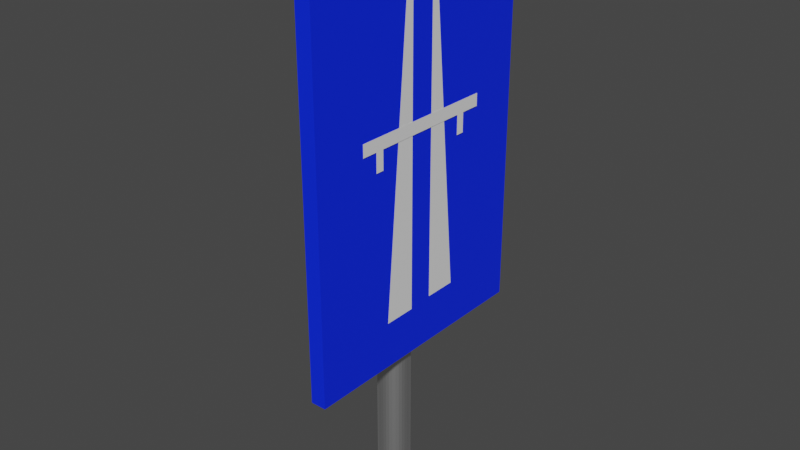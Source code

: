# Source: Autopista.blend  (saved by Blender 2.81.16; exported with 4.5.12 LTS)
import bpy
from mathutils import Matrix  # noqa: F401  (used for matrix-valued properties, if any)

bpy.ops.wm.read_factory_settings(use_empty=True)
scene = bpy.context.scene
scene.name = 'Scene'

# ---- collections
col_collection = bpy.data.collections.new('Collection'); scene.collection.children.link(col_collection)

# ---- materials (node trees are filled in below, after node groups)
mat_metallic = bpy.data.materials.new('Metallic')
mat_metallic.use_transparent_shadow = False
mat_bg = bpy.data.materials.new('BG')
mat_bg.use_transparent_shadow = False

# ---- material node trees
mat_metallic.use_nodes = True; mat_metallic.node_tree.nodes.clear()
_N = mat_metallic.node_tree.nodes; _L = mat_metallic.node_tree.links
n0 = _N.new('ShaderNodeOutputMaterial'); n0.name = 'Material Output'; n0.location = (300, 300)
n1 = _N.new('ShaderNodeBsdfPrincipled'); n1.name = 'Principled BSDF'; n1.location = (10, 300)
n1.distribution = 'GGX'
n1.subsurface_method = 'BURLEY'
n1.inputs[1].default_value = 1.0
n1.inputs[3].default_value = 1.45
n1.inputs[27].default_value = (0.0, 0.0, 0.0, 1.0)
n1.inputs[28].default_value = 1.0
_L.new(n1.outputs[0], n0.inputs[0])
n0.is_active_output = True
mat_bg.use_nodes = True; mat_bg.node_tree.nodes.clear()
_N = mat_bg.node_tree.nodes; _L = mat_bg.node_tree.links
n0 = _N.new('ShaderNodeOutputMaterial'); n0.name = 'Material Output'; n0.location = (300, 300)
n1 = _N.new('ShaderNodeBsdfPrincipled'); n1.name = 'Principled BSDF'; n1.location = (10, 300)
n1.distribution = 'GGX'
n1.subsurface_method = 'BURLEY'
n1.inputs[0].default_value = (0.0, 0.02221, 1.0, 1.0)
n1.inputs[3].default_value = 1.45
n1.inputs[27].default_value = (0.0, 0.0, 0.0, 1.0)
n1.inputs[28].default_value = 1.0
_L.new(n1.outputs[0], n0.inputs[0])
n0.is_active_output = True

# ---- world
world_world = bpy.data.worlds.new('World'); scene.world = world_world
world_world.use_nodes = True; world_world.node_tree.nodes.clear()
_N = world_world.node_tree.nodes; _L = world_world.node_tree.links
n0 = _N.new('ShaderNodeOutputWorld'); n0.name = 'World Output'; n0.location = (300, 300)
n1 = _N.new('ShaderNodeBackground'); n1.name = 'Background'; n1.location = (10, 300)
n1.inputs[0].default_value = (0.05088, 0.05088, 0.05088, 1.0)
_L.new(n1.outputs[0], n0.inputs[0])
n0.is_active_output = True
world_world.color = (0.05088, 0.05088, 0.05088)
world_world.use_sun_shadow = False
world_world.sun_shadow_jitter_overblur = 0.0

# ---- meshes
me_cylinder = bpy.data.meshes.new('Cylinder')
me_cylinder.from_pydata([(0.0, 1.0, -1.0), (0.0, 1.0, 1.0), (0.1951, 0.9808, -1.0), (0.1951, 0.9808, 1.0), (0.3827, 0.9239, -1.0), (0.3827, 0.9239, 1.0), (0.5556, 0.8315, -1.0), (0.5556, 0.8315, 1.0), (0.7071, 0.7071, -1.0), (0.7071, 0.7071, 1.0), (0.8315, 0.5556, -1.0), (0.8315, 0.5556, 1.0), (0.9239, 0.3827, -1.0), (0.9239, 0.3827, 1.0), (0.9808, 0.1951, -1.0), (0.9808, 0.1951, 1.0), (1.0, 7.55e-08, -1.0), (1.0, 7.55e-08, 1.0), (0.9808, -0.1951, -1.0), (0.9808, -0.1951, 1.0), (0.9239, -0.3827, -1.0), (0.9239, -0.3827, 1.0), (0.8315, -0.5556, -1.0), (0.8315, -0.5556, 1.0), (0.7071, -0.7071, -1.0), (0.7071, -0.7071, 1.0), (0.5556, -0.8315, -1.0), (0.5556, -0.8315, 1.0), (0.3827, -0.9239, -1.0), (0.3827, -0.9239, 1.0), (0.1951, -0.9808, -1.0), (0.1951, -0.9808, 1.0), (-3.258e-07, -1.0, -1.0), (-3.258e-07, -1.0, 1.0), (-0.1951, -0.9808, -1.0), (-0.1951, -0.9808, 1.0), (-0.3827, -0.9239, -1.0), (-0.3827, -0.9239, 1.0), (-0.5556, -0.8315, -1.0), (-0.5556, -0.8315, 1.0), (-0.7071, -0.7071, -1.0), (-0.7071, -0.7071, 1.0), (-0.8315, -0.5556, -1.0), (-0.8315, -0.5556, 1.0), (-0.9239, -0.3827, -1.0), (-0.9239, -0.3827, 1.0), (-0.9808, -0.1951, -1.0), (-0.9808, -0.1951, 1.0), (-1.0, 9.656e-07, -1.0), (-1.0, 9.656e-07, 1.0), (-0.9808, 0.1951, -1.0), (-0.9808, 0.1951, 1.0), (-0.9239, 0.3827, -1.0), (-0.9239, 0.3827, 1.0), (-0.8315, 0.5556, -1.0), (-0.8315, 0.5556, 1.0), (-0.7071, 0.7071, -1.0), (-0.7071, 0.7071, 1.0), (-0.5556, 0.8315, -1.0), (-0.5556, 0.8315, 1.0), (-0.3827, 0.9239, -1.0), (-0.3827, 0.9239, 1.0), (-0.1951, 0.9808, -1.0), (-0.1951, 0.9808, 1.0)], [], [(0, 1, 3, 2), (2, 3, 5, 4), (4, 5, 7, 6), (6, 7, 9, 8), (8, 9, 11, 10), (10, 11, 13, 12), (12, 13, 15, 14), (14, 15, 17, 16), (16, 17, 19, 18), (18, 19, 21, 20), (20, 21, 23, 22), (22, 23, 25, 24), (24, 25, 27, 26), (26, 27, 29, 28), (28, 29, 31, 30), (30, 31, 33, 32), (32, 33, 35, 34), (34, 35, 37, 36), (36, 37, 39, 38), (38, 39, 41, 40), (40, 41, 43, 42), (42, 43, 45, 44), (44, 45, 47, 46), (46, 47, 49, 48), (48, 49, 51, 50), (50, 51, 53, 52), (52, 53, 55, 54), (54, 55, 57, 56), (56, 57, 59, 58), (58, 59, 61, 60), (3, 1, 63, 61, 59, 57, 55, 53, 51, 49, 47, 45, 43, 41, 39, 37, 35, 33, 31, 29, 27, 25, 23, 21, 19, 17, 15, 13, 11, 9, 7, 5), (60, 61, 63, 62), (62, 63, 1, 0), (0, 2, 4, 6, 8, 10, 12, 14, 16, 18, 20, 22, 24, 26, 28, 30, 32, 34, 36, 38, 40, 42, 44, 46, 48, 50, 52, 54, 56, 58, 60, 62)])
_uv = me_cylinder.uv_layers.new(name='UVMap')
_uv.uv.foreach_set('vector', [1.0, 0.5, 1.0, 1.0, 0.9688, 1.0, 0.9688, 0.5, 0.9688, 0.5, 0.9688, 1.0, 0.9375, 1.0, 0.9375, 0.5, 0.9375, 0.5, 0.9375, 1.0, 0.9062, 1.0, 0.9062, 0.5, 0.9062, 0.5, 0.9062, 1.0, 0.875, 1.0, 0.875, 0.5, 0.875, 0.5, 0.875, 1.0, 0.8438, 1.0, 0.8438, 0.5, 0.8438, 0.5, 0.8438, 1.0, 0.8125, 1.0, 0.8125, 0.5, 0.8125, 0.5, 0.8125, 1.0, 0.7812, 1.0, 0.7812, 0.5, 0.7812, 0.5, 0.7812, 1.0, 0.75, 1.0, 0.75, 0.5, 0.75, 0.5, 0.75, 1.0, 0.7188, 1.0, 0.7188, 0.5, 0.7188, 0.5, 0.7188, 1.0, 0.6875, 1.0, 0.6875, 0.5, 0.6875, 0.5, 0.6875, 1.0, 0.6562, 1.0, 0.6562, 0.5, 0.6562, 0.5, 0.6562, 1.0, 0.625, 1.0, 0.625, 0.5, 0.625, 0.5, 0.625, 1.0, 0.5938, 1.0, 0.5938, 0.5, 0.5938, 0.5, 0.5938, 1.0, 0.5625, 1.0, 0.5625, 0.5, 0.5625, 0.5, 0.5625, 1.0, 0.5312, 1.0, 0.5312, 0.5, 0.5312, 0.5, 0.5312, 1.0, 0.5, 1.0, 0.5, 0.5, 0.5, 0.5, 0.5, 1.0, 0.4688, 1.0, 0.4688, 0.5, 0.4688, 0.5, 0.4688, 1.0, 0.4375, 1.0, 0.4375, 0.5, 0.4375, 0.5, 0.4375, 1.0, 0.4062, 1.0, 0.4062, 0.5, 0.4062, 0.5, 0.4062, 1.0, 0.375, 1.0, 0.375, 0.5, 0.375, 0.5, 0.375, 1.0, 0.3438, 1.0, 0.3438, 0.5, 0.3438, 0.5, 0.3438, 1.0, 0.3125, 1.0, 0.3125, 0.5, 0.3125, 0.5, 0.3125, 1.0, 0.2812, 1.0, 0.2812, 0.5, 0.2812, 0.5, 0.2812, 1.0, 0.25, 1.0, 0.25, 0.5, 0.25, 0.5, 0.25, 1.0, 0.2188, 1.0, 0.2188, 0.5, 0.2188, 0.5, 0.2188, 1.0, 0.1875, 1.0, 0.1875, 0.5, 0.1875, 0.5, 0.1875, 1.0, 0.1562, 1.0, 0.1562, 0.5, 0.1562, 0.5, 0.1562, 1.0, 0.125, 1.0, 0.125, 0.5, 0.125, 0.5, 0.125, 1.0, 0.09375, 1.0, 0.09375, 0.5, 0.09375, 0.5, 0.09375, 1.0, 0.0625, 1.0, 0.0625, 0.5, 0.2968, 0.4854, 0.25, 0.49, 0.2032, 0.4854, 0.1582, 0.4717, 0.1167, 0.4496, 0.08029, 0.4197, 0.05045, 0.3833, 0.02827, 0.3418, 0.01461, 0.2968, 0.01, 0.25, 0.01461, 0.2032, 0.02827, 0.1582, 0.05045, 0.1167, 0.08029, 0.08029, 0.1167, 0.05045, 0.1582, 0.02827, 0.2032, 0.01461, 0.25, 0.01, 0.2968, 0.01461, 0.3418, 0.02827, 0.3833, 0.05045, 0.4197, 0.08029, 0.4496, 0.1167, 0.4717, 0.1582, 0.4854, 0.2032, 0.49, 0.25, 0.4854, 0.2968, 0.4717, 0.3418, 0.4496, 0.3833, 0.4197, 0.4197, 0.3833, 0.4496, 0.3418, 0.4717, 0.0625, 0.5, 0.0625, 1.0, 0.03125, 1.0, 0.03125, 0.5, 0.03125, 0.5, 0.03125, 1.0, 0.0, 1.0, 0.0, 0.5, 0.75, 0.49, 0.7968, 0.4854, 0.8418, 0.4717, 0.8833, 0.4496, 0.9197, 0.4197, 0.9496, 0.3833, 0.9717, 0.3418, 0.9854, 0.2968, 0.99, 0.25, 0.9854, 0.2032, 0.9717, 0.1582, 0.9496, 0.1167, 0.9197, 0.08029, 0.8833, 0.05045, 0.8418, 0.02827, 0.7968, 0.01461, 0.75, 0.01, 0.7032, 0.01461, 0.6582, 0.02827, 0.6167, 0.05045, 0.5803, 0.08029, 0.5504, 0.1167, 0.5283, 0.1582, 0.5146, 0.2032, 0.51, 0.25, 0.5146, 0.2968, 0.5283, 0.3418, 0.5504, 0.3833, 0.5803, 0.4197, 0.6167, 0.4496, 0.6582, 0.4717, 0.7032, 0.4854])
me_cylinder.materials.append(mat_metallic)
me_cylinder.use_remesh_fix_poles = True
me_cylinder.use_remesh_preserve_attributes = False
me_cylinder.use_mirror_vertex_groups = False
me_cylinder.update()
me_cube_001 = bpy.data.meshes.new('Cube.001')
me_cube_001.from_pydata([(-1.0, -1.0, -1.0), (-1.0, -1.0, 1.0), (-1.0, 1.0, -1.0), (-1.0, 1.0, 1.0), (1.0, -1.0, -1.0), (1.0, -1.0, 1.0), (1.0, 1.0, -1.0), (1.0, 1.0, 1.0)], [], [(0, 1, 3, 2), (2, 3, 7, 6), (6, 7, 5, 4), (4, 5, 1, 0), (2, 6, 4, 0), (7, 3, 1, 5)])
_uv = me_cube_001.uv_layers.new(name='UVMap')
_uv.uv.foreach_set('vector', [0.375, 0.0, 0.625, 0.0, 0.625, 0.25, 0.375, 0.25, 0.375, 0.25, 0.625, 0.25, 0.625, 0.5, 0.375, 0.5, 0.375, 0.5, 0.625, 0.5, 0.625, 0.75, 0.375, 0.75, 0.375, 0.75, 0.625, 0.75, 0.625, 1.0, 0.375, 1.0, 0.125, 0.5, 0.375, 0.5, 0.375, 0.75, 0.125, 0.75, 0.625, 0.5, 0.875, 0.5, 0.875, 0.75, 0.625, 0.75])
me_cube_001.materials.append(mat_bg)
me_cube_001.use_remesh_fix_poles = True
me_cube_001.use_remesh_preserve_attributes = False
me_cube_001.use_mirror_vertex_groups = False
me_cube_001.update()
me_plane = bpy.data.meshes.new('Plane')
me_plane.from_pydata([(-0.9979, 0.4995, -1.433e-09), (1.0, -1.0, 0.0), (-1.0, 1.0, 0.0), (1.0, 1.0, 0.0)], [], [(0, 1, 3, 2)])
_uv = me_plane.uv_layers.new(name='UVMap')
_uv.uv.foreach_set('vector', [0.0, 0.0, 1.0, 0.0, 1.0, 1.0, 0.0, 1.0])
me_plane.use_remesh_fix_poles = True
me_plane.use_remesh_preserve_attributes = False
me_plane.use_mirror_vertex_groups = False
me_plane.update()
me_plane_001 = bpy.data.meshes.new('Plane.001')
me_plane_001.from_pydata([(-1.0, -1.0, 0.0), (1.0, -1.0, 0.0), (-0.9979, -0.5754, -1.433e-09), (1.0, 1.0, 0.0)], [], [(0, 1, 3, 2)])
_uv = me_plane_001.uv_layers.new(name='UVMap')
_uv.uv.foreach_set('vector', [0.0, 0.0, 1.0, 0.0, 1.0, 1.0, 0.0, 1.0])
me_plane_001.use_remesh_fix_poles = True
me_plane_001.use_remesh_preserve_attributes = False
me_plane_001.use_mirror_vertex_groups = False
me_plane_001.update()
me_plane_002 = bpy.data.meshes.new('Plane.002')
me_plane_002.from_pydata([(-1.0, -1.0, 0.0), (1.0, -1.0, 0.0), (-1.0, 1.0, 0.0), (1.0, 1.0, 0.0)], [], [(0, 1, 3, 2)])
_uv = me_plane_002.uv_layers.new(name='UVMap')
_uv.uv.foreach_set('vector', [0.0, 0.0, 1.0, 0.0, 1.0, 1.0, 0.0, 1.0])
me_plane_002.use_remesh_fix_poles = True
me_plane_002.use_remesh_preserve_attributes = False
me_plane_002.use_mirror_vertex_groups = False
me_plane_002.update()
me_plane_003 = bpy.data.meshes.new('Plane.003')
me_plane_003.from_pydata([(-1.0, -1.0, 0.0), (1.0, -1.0, 0.0), (-1.0, 1.0, 0.0), (1.0, 1.0, 0.0)], [], [(0, 1, 3, 2)])
_uv = me_plane_003.uv_layers.new(name='UVMap')
_uv.uv.foreach_set('vector', [0.0, 0.0, 1.0, 0.0, 1.0, 1.0, 0.0, 1.0])
me_plane_003.use_remesh_fix_poles = True
me_plane_003.use_remesh_preserve_attributes = False
me_plane_003.use_mirror_vertex_groups = False
me_plane_003.update()
me_plane_004 = bpy.data.meshes.new('Plane.004')
me_plane_004.from_pydata([(-1.0, -1.0, 0.0), (1.0, -1.0, 0.0), (-1.0, 1.0, 0.0), (1.0, 1.0, 0.0)], [], [(0, 1, 3, 2)])
_uv = me_plane_004.uv_layers.new(name='UVMap')
_uv.uv.foreach_set('vector', [0.0, 0.0, 1.0, 0.0, 1.0, 1.0, 0.0, 1.0])
me_plane_004.use_remesh_fix_poles = True
me_plane_004.use_remesh_preserve_attributes = False
me_plane_004.use_mirror_vertex_groups = False
me_plane_004.update()

# ---- objects
ob_cylinder = bpy.data.objects.new('Cylinder', me_cylinder)
ob_cube = bpy.data.objects.new('Cube', me_cube_001)
ob_plane = bpy.data.objects.new('Plane', me_plane)
ob_plane_001 = bpy.data.objects.new('Plane.001', me_plane_001)
ob_plane_002 = bpy.data.objects.new('Plane.002', me_plane_002)
ob_plane_003 = bpy.data.objects.new('Plane.003', me_plane_003)
ob_plane_004 = bpy.data.objects.new('Plane.004', me_plane_004)

# ---- transforms, parenting, visibility, modifiers, constraints
ob_cylinder.location = (-0.006208, 0.004118, 0.768)
ob_cylinder.scale = (0.07387, 0.07387, -0.7671)
ob_cylinder.lineart.crease_threshold = 0.0
ob_cube.location = (0.1045, -7.712e-09, 1.617)
ob_cube.scale = (0.03454, 0.5823, 0.8968)
ob_cube.lineart.crease_threshold = 0.0
ob_plane.location = (0.1415, -0.1318, 1.588)
ob_plane.rotation_euler = (-0.0, 1.571, 0.0)
ob_plane.scale = (0.6594, 0.07452, 0.07452)
ob_plane.lineart.crease_threshold = 0.0
ob_plane_001.location = (0.1415, 0.1303, 1.597)
ob_plane_001.rotation_euler = (-0.0, 1.571, 0.0)
ob_plane_001.scale = (0.6594, 0.07452, 0.07452)
ob_plane_001.lineart.crease_threshold = 0.0
ob_plane_002.location = (0.1432, 0.003923, 1.725)
ob_plane_002.rotation_euler = (-0.0, 1.571, 0.0)
ob_plane_002.scale = (0.02821, 0.3458, 0.02821)
ob_plane_002.lineart.crease_threshold = 0.0
ob_plane_003.location = (0.1432, 0.2397, 1.66)
ob_plane_003.rotation_euler = (1.571, -4.371e-08, 1.571)
ob_plane_003.scale = (0.01964, 0.04993, 0.02821)
ob_plane_003.lineart.crease_threshold = 0.0
ob_plane_004.location = (0.1432, -0.2495, 1.661)
ob_plane_004.rotation_euler = (1.571, -4.371e-08, 1.571)
ob_plane_004.scale = (0.01964, 0.04993, 0.02821)
ob_plane_004.lineart.crease_threshold = 0.0

# ---- collection membership
col_collection.objects.link(ob_cylinder)
col_collection.objects.link(ob_cube)
col_collection.objects.link(ob_plane)
col_collection.objects.link(ob_plane_001)
col_collection.objects.link(ob_plane_002)
col_collection.objects.link(ob_plane_003)
col_collection.objects.link(ob_plane_004)

# ---- scene / render settings (as saved in the file)
scene.frame_start = 1; scene.frame_end = 250; scene.frame_set(1)
scene.render.engine = 'BLENDER_EEVEE_NEXT'
scene.cycles.use_denoising = False
scene.cycles.samples = 128
scene.cycles.sampling_pattern = 'TABULATED_SOBOL'
scene.cycles.use_adaptive_sampling = False
scene.cycles.use_light_tree = False
scene.view_settings.view_transform = 'Filmic'
bpy.context.view_layer.update()

# ---- added for rendering (the .blend has no active camera and no usable light): camera, sun
cam_auto = bpy.data.cameras.new('AutoCamera')
cam_auto.lens = 50.0
cam_auto.sensor_width = 36.0
cam_auto.clip_end = 1000.0
ob_auto_camera = bpy.data.objects.new('AutoCamera', cam_auto)
scene.collection.objects.link(ob_auto_camera)
ob_auto_camera.location = (2.60221, -3.08479, 3.31379)
ob_auto_camera.rotation_euler = (1.09748, -7.21219e-08, 0.694738)
scene.camera = ob_auto_camera
light_auto_sun = bpy.data.lights.new('AutoSun', 'SUN')
light_auto_sun.energy = 3.0
light_auto_sun.angle = 0.0523599
ob_auto_sun = bpy.data.objects.new('AutoSun', light_auto_sun)
scene.collection.objects.link(ob_auto_sun)
ob_auto_sun.rotation_euler = (0.872665, 0.174533, 0.523599)
bpy.context.view_layer.update()
